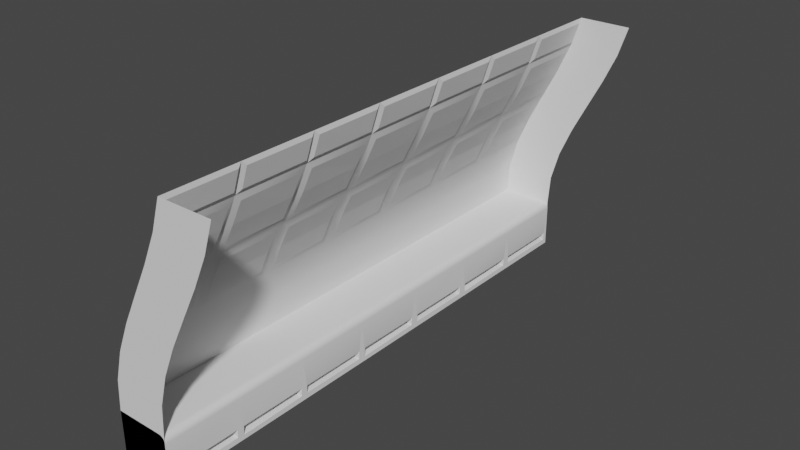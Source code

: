 # Source: greenhousewall.blend  (saved by Blender 3.3.6; exported with 4.5.12 LTS)
import bpy
from mathutils import Matrix  # noqa: F401  (used for matrix-valued properties, if any)

bpy.ops.wm.read_factory_settings(use_empty=True)
scene = bpy.context.scene
scene.name = 'Scene'

# ---- collections
col_collection = bpy.data.collections.new('Collection'); scene.collection.children.link(col_collection)

# ---- node groups
ng_auto_smooth = bpy.data.node_groups.new('Auto Smooth', 'GeometryNodeTree')
_s = ng_auto_smooth.interface.new_socket(name='Geometry', in_out='OUTPUT', socket_type='NodeSocketGeometry')
_s = ng_auto_smooth.interface.new_socket(name='Geometry', in_out='INPUT', socket_type='NodeSocketGeometry')
_s = ng_auto_smooth.interface.new_socket(name='Angle', in_out='INPUT', socket_type='NodeSocketFloat')
_s.subtype = 'ANGLE'
_s.min_value = 0.0
_s.max_value = 3.142
ng_auto_smooth.is_modifier = True
_N = ng_auto_smooth.nodes; _L = ng_auto_smooth.links
n0 = _N.new('NodeGroupOutput'); n0.name = 'Group Output'; n0.location = (480, -100)
n1 = _N.new('NodeGroupInput'); n1.name = 'Group Input'; n1.location = (-420, -300)
n2 = _N.new('NodeGroupInput'); n2.name = 'Group Input.001'; n2.location = (-60, -100)
n3 = _N.new('GeometryNodeSetShadeSmooth'); n3.name = 'Set Shade Smooth'; n3.location = (120, -100)
n3.domain = 'EDGE'
n4 = _N.new('GeometryNodeSetShadeSmooth'); n4.name = 'Set Shade Smooth.001'; n4.location = (300, -100)
n5 = _N.new('GeometryNodeInputMeshEdgeAngle'); n5.name = 'Edge Angle'; n5.location = (-420, -220)
n6 = _N.new('GeometryNodeInputEdgeSmooth'); n6.name = 'Is Edge Smooth'; n6.location = (-60, -160)
n7 = _N.new('GeometryNodeInputShadeSmooth'); n7.name = 'Is Face Smooth'; n7.location = (-240, -340)
n8 = _N.new('FunctionNodeBooleanMath'); n8.name = 'Boolean Math'; n8.location = (-60, -220)
n9 = _N.new('FunctionNodeCompare'); n9.name = 'Compare'; n9.location = (-240, -180)
n9.operation = 'LESS_EQUAL'
_L.new(n5.outputs[0], n9.inputs[0])
_L.new(n4.outputs[0], n0.inputs[0])
_L.new(n1.outputs[1], n9.inputs[1])
_L.new(n9.outputs[0], n8.inputs[0])
_L.new(n7.outputs[0], n8.inputs[1])
_L.new(n2.outputs[0], n3.inputs[0])
_L.new(n6.outputs[0], n3.inputs[1])
_L.new(n3.outputs[0], n4.inputs[0])
_L.new(n8.outputs[0], n3.inputs[2])
n0.is_active_output = True

# ---- world
world_world = bpy.data.worlds.new('World'); scene.world = world_world
world_world.use_nodes = True; world_world.node_tree.nodes.clear()
_N = world_world.node_tree.nodes; _L = world_world.node_tree.links
n0 = _N.new('ShaderNodeOutputWorld'); n0.name = 'World Output'; n0.location = (300, 300)
n1 = _N.new('ShaderNodeBackground'); n1.name = 'Background'; n1.location = (10, 300)
n1.inputs[0].default_value = (0.05088, 0.05088, 0.05088, 1.0)
_L.new(n1.outputs[0], n0.inputs[0])
n0.is_active_output = True
world_world.color = (0.05088, 0.05088, 0.05088)
world_world.use_sun_shadow = False
world_world.sun_shadow_jitter_overblur = 0.0

# ---- meshes
me_plane_013 = bpy.data.meshes.new('Plane.013')
me_plane_013.from_pydata([(5.96e-08, -1.0, -0.01677), (0.0, -1.0, 1.259), (0.0, 1.0, 1.259), (0.2737, 1.0, 2.84), (0.6122, 1.0, 3.631), (2.039, -1.0, 6.793), (1.783, -1.0, 6.002), (1.422, -1.0, 5.212), (1.014, -1.0, 4.421), (0.6122, -1.0, 3.631), (0.2737, -1.0, 2.84), (0.05377, -1.0, 2.05), (0.4096, 0.7806, 3.059), (0.4096, -0.7806, 3.059), (1.154, -0.829, 4.592), (1.221, -1.0, 1.259), (1.388, -1.0, 1.138), (1.363, -1.0, 1.187), (1.324, -1.0, 1.226), (1.275, -1.0, 1.25), (1.221, 1.0, 1.259), (1.388, 1.0, 1.138), (1.396, -1.0, -0.01677), (1.396, -1.0, 1.084), (0.5256, -0.8842, 0.1225), (0.5256, 0.8842, 0.1225), (0.5256, -0.8842, 0.2712), (0.5256, 0.8842, 0.2712), (1.328, -0.8842, 0.1225), (1.383, -0.8917, 0.1134), (1.328, 0.8842, 0.1225), (1.396, 0.8842, 0.1909), (1.383, 0.8923, 0.1127), (1.328, -0.8842, 0.2712), (1.393, -0.8924, 0.3293), (1.368, -0.8864, 0.2873), (1.328, 0.8842, 0.2712), (1.393, 0.8924, 0.3289), (1.368, 0.8864, 0.2872), (5.96e-08, 8.922, -0.01677), (0.0, 8.922, 1.259), (0.05377, 8.922, 2.05), (0.2737, 8.922, 2.84), (0.6122, 8.922, 3.631), (1.014, 8.922, 4.421), (1.422, 8.922, 5.212), (2.039, 8.922, 6.793), (0.05377, 6.922, 2.05), (0.4096, 8.702, 3.059), (2.061, 7.042, 6.672), (1.324, 6.922, 1.226), (1.275, 6.922, 1.25), (1.221, 8.922, 1.259), (1.275, 8.922, 1.25), (1.324, 8.922, 1.226), (1.363, 8.922, 1.187), (1.388, 8.922, 1.138), (1.396, 8.922, -0.01677), (1.396, 6.922, 1.084), (1.396, 8.922, 1.084), (0.5256, 7.038, 0.1225), (0.5256, 8.806, 0.1225), (0.5256, 7.038, 0.2712), (0.5256, 8.806, 0.2712), (1.328, 7.038, 0.1225), (1.383, 7.03, 0.1134), (1.328, 8.806, 0.1225), (1.396, 8.806, 0.1909), (1.383, 8.814, 0.1127), (1.328, 7.038, 0.2712), (1.393, 7.029, 0.3293), (1.368, 7.035, 0.2873), (1.328, 8.806, 0.2712), (1.393, 8.814, 0.3289), (1.368, 8.808, 0.2872), (0.6552, 8.702, 3.631), (0.9413, 8.702, 4.202), (0.6552, 7.141, 3.631), (0.9413, 7.141, 4.202), (0.4019, 7.141, 3.059), (1.147, 8.751, 4.592), (1.465, 8.751, 5.212), (1.754, 8.751, 5.831), (1.465, 7.093, 5.212), (1.754, 7.093, 5.831), (1.147, 7.093, 4.592), (1.874, 8.802, 6.122), (1.874, 7.042, 6.122), (2.053, 8.802, 6.672), (0.6552, 10.7, 3.631), (0.9413, 10.7, 4.202), (0.6552, 9.142, 3.631), (1.147, 10.75, 4.592), (1.465, 10.75, 5.212), (1.754, 10.75, 5.831), (1.754, 9.093, 5.831), (1.147, 9.093, 4.592), (1.874, 10.8, 6.122), (1.874, 9.042, 6.122), (2.053, 10.8, 6.672), (2.053, 9.042, 6.672), (0.05377, 10.92, 2.05), (0.2737, 10.92, 2.84), (0.6122, 10.92, 3.631), (1.422, 10.92, 5.212), (1.783, 8.922, 6.002), (0.4096, 10.7, 3.059), (0.949, 9.142, 4.202), (0.4096, 9.142, 3.059), (1.473, 9.093, 5.212), (1.275, 10.92, 1.25), (1.324, 10.92, 1.226), (1.363, 10.92, 1.187), (0.5256, 9.038, 0.1225), (0.5256, 10.81, 0.1225), (0.5256, 9.038, 0.2712), (0.5256, 10.81, 0.2712), (1.396, 9.02, 0.1004), (1.349, 9.037, 0.1214), (1.328, 10.81, 0.1225), (1.396, 10.81, 0.1909), (1.383, 10.81, 0.1127), (1.396, 9.026, 0.3553), (1.383, 9.033, 0.3059), (1.349, 9.038, 0.2753), (1.328, 10.81, 0.2712), (1.393, 10.81, 0.3289), (1.368, 10.81, 0.2872), (0.6552, 12.7, 3.631), (0.4019, 12.7, 3.059), (0.9413, 12.7, 4.202), (0.6552, 11.14, 3.631), (0.9413, 11.14, 4.202), (0.4019, 11.14, 3.059), (1.147, 12.75, 4.592), (1.465, 12.75, 5.212), (1.754, 12.75, 5.831), (1.754, 11.09, 5.831), (1.147, 11.09, 4.592), (1.874, 12.8, 6.122), (1.874, 11.04, 6.122), (2.053, 12.8, 6.672), (5.96e-08, 10.92, -0.01677), (5.96e-08, 12.92, -0.01677), (0.0, 10.92, 1.259), (0.0, 12.92, 1.259), (0.05377, 12.92, 2.05), (0.2737, 12.92, 2.84), (0.6122, 12.92, 3.631), (1.014, 12.92, 4.421), (1.422, 12.92, 5.212), (1.783, 12.92, 6.002), (2.039, 12.92, 6.793), (2.039, 10.92, 6.793), (1.783, 10.92, 6.002), (1.014, 10.92, 4.421), (1.473, 11.09, 5.212), (2.061, 11.04, 6.672), (1.221, 10.92, 1.259), (1.388, 10.92, 1.138), (1.221, 12.92, 1.259), (1.275, 12.92, 1.25), (1.324, 12.92, 1.226), (1.363, 12.92, 1.187), (1.388, 12.92, 1.138), (1.396, 10.92, -0.01677), (1.396, 12.92, -0.01677), (1.396, 10.92, 1.084), (1.396, 12.92, 1.084), (0.5256, 11.04, 0.1225), (0.5256, 12.81, 0.1225), (0.5256, 11.04, 0.2712), (0.5256, 12.81, 0.2712), (1.328, 11.04, 0.1225), (1.383, 11.03, 0.1134), (1.328, 12.81, 0.1225), (1.396, 12.81, 0.1909), (1.383, 12.81, 0.1127), (1.396, 11.03, 0.3553), (1.328, 11.04, 0.2712), (1.383, 11.03, 0.3059), (1.328, 12.81, 0.2712), (1.393, 12.81, 0.3289), (1.368, 12.81, 0.2872), (5.96e-08, 4.922, -0.01677), (5.96e-08, 6.922, -0.01677), (0.0, 4.922, 1.259), (0.0, 6.922, 1.259), (0.2737, 6.922, 2.84), (0.6122, 6.922, 3.631), (1.014, 6.922, 4.421), (1.422, 6.922, 5.212), (1.783, 6.922, 6.002), (2.039, 6.922, 6.793), (2.039, 4.922, 6.793), (1.783, 4.922, 6.002), (0.6122, 4.922, 3.631), (0.2737, 4.922, 2.84), (0.05377, 4.922, 2.05), (0.4096, 6.703, 3.059), (0.949, 6.703, 4.202), (0.4096, 5.142, 3.059), (1.762, 5.093, 5.831), (2.061, 5.042, 6.672), (1.221, 4.922, 1.259), (1.388, 4.922, 1.138), (1.363, 4.922, 1.187), (1.324, 4.922, 1.226), (1.275, 4.922, 1.25), (1.221, 6.922, 1.259), (1.363, 6.922, 1.187), (1.388, 6.922, 1.138), (1.396, 4.922, -0.01677), (1.396, 6.922, -0.01677), (1.396, 4.922, 1.084), (0.5256, 5.038, 0.1225), (0.5256, 6.806, 0.1225), (0.5256, 5.038, 0.2712), (0.5256, 6.806, 0.2712), (1.396, 5.02, 0.1004), (1.349, 5.037, 0.1214), (1.328, 6.806, 0.1225), (1.396, 6.806, 0.1909), (1.383, 6.814, 0.1127), (1.396, 5.026, 0.3553), (1.383, 5.033, 0.3059), (1.349, 5.037, 0.2753), (1.328, 6.806, 0.2712), (1.393, 6.814, 0.3289), (1.368, 6.809, 0.2872), (0.6552, 6.703, 3.631), (0.6552, 5.142, 3.631), (0.9413, 5.142, 4.202), (1.147, 6.751, 4.592), (1.465, 6.751, 5.212), (1.754, 6.751, 5.831), (1.465, 5.093, 5.212), (1.147, 5.093, 4.592), (1.874, 6.802, 6.122), (1.874, 5.042, 6.122), (2.053, 6.802, 6.672), (0.6552, 4.714, 3.631), (0.4019, 4.714, 3.059), (0.9413, 4.714, 4.202), (0.6552, 3.152, 3.631), (0.9413, 3.152, 4.202), (1.147, 4.762, 4.592), (1.465, 4.762, 5.212), (1.754, 3.104, 5.831), (1.147, 3.104, 4.592), (1.874, 4.813, 6.122), (1.874, 3.053, 6.122), (2.053, 4.813, 6.672), (5.96e-08, 2.933, -0.01677), (1.014, 4.933, 4.421), (1.422, 4.933, 5.212), (2.039, 2.933, 6.793), (1.783, 2.933, 6.002), (1.014, 2.933, 4.421), (0.4096, 3.152, 3.059), (1.762, 4.762, 5.831), (1.473, 3.104, 5.212), (2.061, 3.053, 6.672), (1.221, 2.933, 1.259), (1.363, 2.933, 1.187), (1.324, 2.933, 1.226), (1.275, 2.933, 1.25), (1.396, 2.933, 1.084), (0.5256, 3.049, 0.1225), (0.5256, 4.817, 0.1225), (0.5256, 3.049, 0.2712), (0.5256, 4.817, 0.2712), (1.328, 3.049, 0.1225), (1.383, 3.041, 0.1134), (1.328, 4.817, 0.1225), (1.396, 4.817, 0.1909), (1.383, 4.825, 0.1127), (1.396, 3.037, 0.3553), (1.328, 3.049, 0.2712), (1.383, 3.044, 0.3059), (1.328, 4.817, 0.2712), (1.393, 4.825, 0.3289), (1.368, 4.819, 0.2872), (5.96e-08, 0.9683, -0.01677), (0.0, 2.968, 1.259), (0.05377, 2.968, 2.05), (0.2737, 2.968, 2.84), (0.6122, 2.968, 3.631), (1.422, 2.968, 5.212), (2.039, 0.9683, 6.793), (1.783, 0.9683, 6.002), (1.422, 0.9683, 5.212), (1.014, 0.9683, 4.421), (0.05377, 0.9683, 2.05), (0.949, 1.188, 4.202), (1.473, 2.797, 5.212), (1.363, 0.9683, 1.187), (1.324, 0.9683, 1.226), (1.275, 0.9683, 1.25), (1.388, 2.968, 1.138), (1.396, 0.9683, -0.01677), (1.396, 2.968, -0.01677), (1.396, 0.9683, 1.084), (0.5256, 1.084, 0.1225), (0.5256, 2.852, 0.1225), (0.5256, 1.084, 0.2712), (0.5256, 2.852, 0.2712), (1.396, 1.066, 0.1004), (1.349, 1.083, 0.1214), (1.328, 2.852, 0.1225), (1.396, 2.852, 0.1909), (1.383, 2.861, 0.1127), (1.328, 1.084, 0.2712), (1.393, 1.076, 0.3293), (1.368, 1.082, 0.2873), (1.328, 2.852, 0.2712), (1.393, 2.861, 0.3289), (1.368, 2.855, 0.2872), (0.6552, 2.749, 3.631), (0.4019, 2.749, 3.059), (0.9413, 2.749, 4.202), (0.6552, 1.188, 3.631), (0.4019, 1.188, 3.059), (1.147, 2.797, 4.592), (1.754, 2.797, 5.831), (1.465, 1.139, 5.212), (1.754, 1.139, 5.831), (1.147, 1.139, 4.592), (1.874, 2.848, 6.122), (1.874, 1.088, 6.122), (2.053, 2.848, 6.672), (2.053, 1.088, 6.672), (0.6552, 0.7806, 3.631), (0.9413, 0.7806, 4.202), (0.6552, -0.7806, 3.631), (0.9413, -0.7806, 4.202), (1.147, 0.829, 4.592), (1.465, 0.829, 5.212), (1.754, 0.829, 5.831), (1.465, -0.829, 5.212), (1.754, -0.829, 5.831), (1.874, 0.88, 6.122), (1.874, -0.88, 6.122), (2.053, 0.88, 6.672), (2.053, -0.88, 6.672), (1.384, -1.0, -0.01677), (1.384, -1.0, 1.259), (3.423, -1.0, 6.793), (3.167, -1.0, 6.002), (2.806, -1.0, 5.212), (2.398, -1.0, 4.421), (1.996, -1.0, 3.631), (1.658, -1.0, 2.84), (1.438, -1.0, 2.05), (1.186, 10.92, -0.01677), (1.384, 12.92, -0.01677), (1.384, 12.92, 1.259), (1.438, 12.92, 2.05), (1.658, 12.92, 2.84), (1.996, 12.92, 3.631), (2.398, 12.92, 4.421), (2.806, 12.92, 5.212), (3.167, 12.92, 6.002), (3.423, 12.92, 6.793), (1.186, 0.9683, -0.01677)], [], [(283, 2, 20, 298, 297, 296, 21, 302, 300), (11, 1, 2, 293), (2, 1, 15, 20), (0, 283, 300, 22), (36, 33, 26, 27), (10, 11, 293, 3), (332, 12, 3, 4), (333, 332, 4, 292), (334, 335, 8, 9), (13, 334, 9, 10), (335, 333, 292, 8), (12, 13, 10, 3), (337, 336, 292, 291), (338, 337, 291, 290), (339, 340, 6, 7), (14, 339, 7, 8), (340, 338, 290, 6), (336, 14, 8, 292), (343, 341, 290, 289), (342, 344, 5, 6), (344, 343, 289, 5), (341, 342, 6, 290), (23, 302, 21, 16), (16, 21, 296, 17), (17, 296, 297, 18), (18, 297, 298, 19), (19, 298, 20, 15), (1, 0, 22, 23, 16, 17, 18, 19, 15), (33, 28, 24, 26), (32, 29, 22, 300), (30, 31, 36, 27, 25), (26, 24, 25, 27), (34, 37, 302, 23), (37, 31, 32, 300, 302), (29, 34, 23, 22), (30, 32, 31), (37, 38, 31), (38, 36, 31), (29, 32, 30, 28), (33, 36, 38, 35), (35, 38, 37, 34), (28, 33, 35), (28, 35, 29), (29, 35, 34), (28, 30, 25, 24), (39, 40, 52, 53, 54, 55, 56, 59, 57), (47, 187, 40, 41), (40, 187, 209, 52), (185, 39, 57, 213), (72, 69, 62, 63), (188, 47, 41, 42), (75, 48, 42, 43), (76, 75, 43, 44), (77, 78, 190, 189), (79, 77, 189, 188), (78, 76, 44, 190), (48, 79, 188, 42), (81, 80, 44, 45), (82, 81, 45, 105), (83, 84, 192, 191), (85, 83, 191, 190), (84, 82, 105, 192), (80, 85, 190, 44), (88, 86, 105, 46), (87, 49, 193, 192), (49, 88, 46, 193), (86, 87, 192, 105), (58, 59, 56, 211), (211, 56, 55, 210), (210, 55, 54, 50), (50, 54, 53, 51), (51, 53, 52, 209), (187, 185, 213, 58, 211, 210, 50, 51, 209), (69, 64, 60, 62), (68, 65, 213, 57), (66, 67, 72, 63, 61), (62, 60, 61, 63), (70, 73, 59, 58), (73, 67, 68, 57, 59), (65, 70, 58, 213), (66, 68, 67), (73, 74, 67), (74, 72, 67), (65, 68, 66, 64), (69, 72, 74, 71), (71, 74, 73, 70), (64, 69, 71), (64, 71, 65), (65, 71, 70), (64, 66, 61, 60), (142, 144, 158, 110, 111, 112, 159, 167, 165), (41, 40, 144, 101), (144, 40, 52, 158), (39, 142, 165, 57), (125, 124, 115, 116), (42, 41, 101, 102), (89, 106, 102, 103), (90, 89, 103, 155), (91, 107, 44, 43), (108, 91, 43, 42), (107, 90, 155, 44), (106, 108, 42, 102), (93, 92, 155, 104), (94, 93, 104, 154), (109, 95, 105, 45), (96, 109, 45, 44), (95, 94, 154, 105), (92, 96, 44, 155), (99, 97, 154, 153), (98, 100, 46, 105), (100, 99, 153, 46), (97, 98, 105, 154), (59, 167, 159, 56), (56, 159, 112, 55), (55, 112, 111, 54), (54, 111, 110, 53), (53, 110, 158, 52), (124, 118, 113, 115), (121, 117, 57, 165), (119, 120, 125, 116, 114), (115, 113, 114, 116), (122, 126, 167, 59), (126, 120, 121, 165, 167), (117, 122, 59, 57), (119, 121, 120), (126, 127, 120), (127, 125, 120), (117, 121, 118), (118, 121, 119), (124, 125, 127), (124, 127, 123), (123, 127, 126), (123, 126, 122), (118, 124, 123), (118, 123, 122, 117), (118, 119, 114, 113), (143, 145, 160, 161, 162, 163, 164, 168, 166), (101, 144, 145, 146), (145, 144, 158, 160), (142, 143, 166, 165), (181, 179, 171, 172), (102, 101, 146, 147), (128, 129, 147, 148), (130, 128, 148, 149), (131, 132, 155, 103), (133, 131, 103, 102), (132, 130, 149, 155), (129, 133, 102, 147), (135, 134, 149, 150), (136, 135, 150, 151), (156, 137, 154, 104), (138, 156, 104, 155), (137, 136, 151, 154), (134, 138, 155, 149), (141, 139, 151, 152), (140, 157, 153, 154), (157, 141, 152, 153), (139, 140, 154, 151), (167, 168, 164, 159), (159, 164, 163, 112), (112, 163, 162, 111), (111, 162, 161, 110), (110, 161, 160, 158), (179, 173, 169, 171), (177, 174, 165, 166), (175, 176, 181, 172, 170), (171, 169, 170, 172), (178, 182, 168, 167), (182, 176, 177, 166, 168), (174, 178, 167, 165), (175, 177, 176), (182, 183, 176), (183, 181, 176), (174, 177, 175, 173), (179, 181, 183, 180), (180, 183, 182), (180, 182, 178), (173, 179, 180), (173, 180, 174), (174, 180, 178), (173, 175, 170, 169), (198, 186, 187, 47), (187, 186, 204, 209), (184, 185, 213, 212), (227, 226, 217, 218), (197, 198, 47, 188), (230, 199, 188, 189), (200, 230, 189, 190), (231, 232, 254, 196), (201, 231, 196, 197), (232, 200, 190, 254), (199, 201, 197, 188), (234, 233, 190, 191), (235, 234, 191, 192), (236, 202, 195, 255), (237, 236, 255, 254), (202, 235, 192, 195), (233, 237, 254, 190), (240, 238, 192, 193), (239, 203, 194, 195), (203, 240, 193, 194), (238, 239, 195, 192), (214, 58, 211, 205), (205, 211, 210, 206), (206, 210, 50, 207), (207, 50, 51, 208), (208, 51, 209, 204), (186, 184, 212, 214, 205, 206, 207, 208, 204), (226, 220, 215, 217), (223, 219, 212, 213), (221, 222, 227, 218, 216), (217, 215, 216, 218), (224, 228, 58, 214), (228, 222, 223, 213, 58), (219, 224, 214, 212), (221, 223, 222), (228, 229, 222), (229, 227, 222), (219, 223, 220), (220, 223, 221), (226, 227, 229), (226, 229, 225), (225, 229, 228, 224), (220, 226, 225), (220, 225, 224), (220, 224, 219), (220, 221, 216, 215), (285, 284, 186, 198), (186, 284, 263, 204), (253, 184, 212, 301), (280, 278, 270, 271), (286, 285, 198, 197), (241, 242, 197, 196), (243, 241, 196, 254), (244, 245, 258, 287), (259, 244, 287, 286), (245, 243, 254, 258), (242, 259, 286, 197), (247, 246, 254, 255), (260, 247, 255, 195), (261, 248, 257, 288), (249, 261, 288, 258), (248, 260, 195, 257), (246, 249, 258, 254), (252, 250, 195, 194), (251, 262, 256, 257), (262, 252, 194, 256), (250, 251, 257, 195), (267, 214, 205, 299), (299, 205, 206, 264), (264, 206, 207, 265), (265, 207, 208, 266), (266, 208, 204, 263), (284, 253, 301, 267, 299, 264, 265, 266, 263), (278, 272, 268, 270), (276, 273, 301, 212), (274, 275, 280, 271, 269), (270, 268, 269, 271), (277, 281, 214, 267), (281, 275, 276, 212, 214), (273, 277, 267, 301), (274, 276, 275), (281, 282, 275), (282, 280, 275), (273, 276, 274, 272), (278, 280, 282, 279), (279, 282, 281), (279, 281, 277), (272, 278, 279), (272, 279, 273), (273, 279, 277), (272, 274, 269, 268), (293, 2, 284, 285), (284, 2, 20, 263), (283, 253, 301, 300), (315, 312, 305, 306), (3, 293, 285, 286), (318, 319, 286, 287), (320, 318, 287, 258), (321, 294, 292, 4), (322, 321, 4, 3), (294, 320, 258, 292), (319, 322, 3, 286), (295, 323, 258, 288), (324, 295, 288, 257), (325, 326, 290, 291), (327, 325, 291, 292), (326, 324, 257, 290), (323, 327, 292, 258), (330, 328, 257, 256), (329, 331, 289, 290), (331, 330, 256, 289), (328, 329, 290, 257), (302, 267, 299, 21), (21, 299, 264, 296), (296, 264, 265, 297), (297, 265, 266, 298), (298, 266, 263, 20), (312, 308, 303, 305), (311, 307, 300, 301), (309, 310, 315, 306, 304), (305, 303, 304, 306), (313, 316, 267, 302), (316, 310, 311, 301, 267), (307, 313, 302, 300), (309, 311, 310), (316, 317, 310), (317, 315, 310), (307, 311, 308), (308, 311, 309), (312, 315, 317, 314), (314, 317, 316, 313), (308, 312, 314), (308, 314, 313), (308, 313, 307), (308, 309, 304, 303), (145, 143, 355, 356), (9, 8, 350, 351), (0, 1, 346, 345), (6, 5, 347, 348), (10, 9, 351, 352), (1, 11, 353, 346), (148, 147, 358, 359), (149, 148, 359, 360), (150, 149, 360, 361), (11, 10, 352, 353), (146, 145, 356, 357), (7, 6, 348, 349), (151, 150, 361, 362), (283, 0, 345, 364), (147, 146, 357, 358), (8, 7, 349, 350), (143, 142, 354, 355), (152, 151, 362, 363)])
me_plane_013.polygons.foreach_set('use_smooth', [True] * 334)
_uv = me_plane_013.uv_layers.new(name='UVMap')
_uv.uv.foreach_set('vector', [0.4154, 0.3464, 0.4154, 0.4381, 0.5031, 0.4381, 0.507, 0.4375, 0.5105, 0.4357, 0.5133, 0.4329, 0.5151, 0.4294, 0.5157, 0.4255, 0.5157, 0.3464, -0.0005142, 0.4949, -0.0005142, 0.4381, 0.1432, 0.4381, 0.1409, 0.4949, 0.4154, 0.1432, 0.4154, -0.0005142, 0.5031, -0.0005142, 0.5031, 0.1432, 0.4154, -0.0005142, 0.4154, 0.1409, 0.5157, 0.1409, 0.5157, -0.0005142, 0.5108, 0.1348, 0.5108, 0.007807, 0.4531, 0.007807, 0.4531, 0.1348, -0.0005142, 0.5516, -0.0005142, 0.4949, 0.1409, 0.4949, 0.1432, 0.5516, 0.1274, 0.6084, 0.1274, 0.5674, 0.1432, 0.5516, 0.1432, 0.6084, 0.1274, 0.6494, 0.1274, 0.6084, 0.1432, 0.6084, 0.1409, 0.6652, 0.01525, 0.6084, 0.01525, 0.6494, -0.0005142, 0.6652, -0.0005142, 0.6084, 0.01525, 0.5674, 0.01525, 0.6084, -0.0005142, 0.6084, -0.0005142, 0.5516, 0.01525, 0.6494, 0.1274, 0.6494, 0.1409, 0.6652, -0.0005142, 0.6652, 0.1274, 0.5674, 0.01525, 0.5674, -0.0005142, 0.5516, 0.1432, 0.5516, 0.1309, 0.722, 0.1309, 0.6775, 0.1409, 0.6652, 0.1409, 0.722, 0.1309, 0.7665, 0.1309, 0.722, 0.1409, 0.722, 0.1409, 0.7788, 0.01177, 0.722, 0.01177, 0.7665, -0.0005142, 0.7788, -0.0005142, 0.722, 0.01177, 0.6775, 0.01177, 0.722, -0.0005142, 0.722, -0.0005142, 0.6652, 0.01177, 0.7665, 0.1309, 0.7665, 0.1409, 0.7788, -0.0005142, 0.7788, 0.1309, 0.6775, 0.01177, 0.6775, -0.0005142, 0.6652, 0.1409, 0.6652, 0.1345, 0.8269, 0.1345, 0.7874, 0.1409, 0.7788, 0.1409, 0.8356, 0.008108, 0.7874, 0.008108, 0.8269, -0.0005142, 0.8356, -0.0005142, 0.7788, 0.008108, 0.8269, 0.1345, 0.8269, 0.1409, 0.8356, -0.0005142, 0.8356, 0.1345, 0.7874, 0.008108, 0.7874, -0.0005142, 0.7788, 0.1409, 0.7788, -0.0005142, 0.4255, 0.1409, 0.4255, 0.1432, 0.4294, -0.0005142, 0.4294, -0.0005142, 0.4294, 0.1432, 0.4294, 0.1409, 0.4329, -0.0005142, 0.4329, 0.5133, -0.0005142, 0.5133, 0.1409, 0.5105, 0.1409, 0.5105, -0.0005142, 0.5105, -0.0005142, 0.5105, 0.1409, 0.507, 0.1409, 0.507, -0.0005142, 0.507, -0.0005142, 0.507, 0.1409, 0.5031, 0.1432, 0.5031, -0.0005142, 0.4154, 0.4381, 0.4154, 0.3464, 0.5157, 0.3464, 0.5157, 0.4255, 0.5151, 0.4294, 0.5133, 0.4329, 0.5105, 0.4357, 0.507, 0.4375, 0.5031, 0.4381, 0.5108, 0.3671, 0.5108, 0.3564, 0.4531, 0.3564, 0.4531, 0.3671, 0.1354, 0.3557, 0.007264, 0.3558, -0.0005142, 0.3464, 0.1409, 0.3464, 0.5108, 0.3564, 0.5157, 0.3614, 0.5108, 0.3671, 0.4531, 0.3671, 0.4531, 0.3564, 0.007807, 0.3671, 0.007807, 0.3564, 0.1348, 0.3564, 0.1348, 0.3671, 0.007212, 0.3713, 0.1354, 0.3713, 0.1409, 0.4255, -0.0005142, 0.4255, 0.1354, 0.3713, 0.1348, 0.3614, 0.1354, 0.3557, 0.1409, 0.3464, 0.1409, 0.4255, 0.007264, 0.3558, 0.007212, 0.3713, -0.0005142, 0.4255, -0.0005142, 0.3464, 0.5108, 0.3564, 0.5147, 0.3557, 0.5157, 0.3614, 0.5154, 0.3713, 0.5136, 0.3683, 0.5157, 0.3614, 0.5136, 0.3683, 0.5108, 0.3671, 0.5157, 0.3614, 0.5147, 0.007264, 0.5147, 0.1354, 0.5108, 0.1348, 0.5108, 0.007807, 0.5108, 0.007807, 0.5108, 0.1348, 0.5136, 0.135, 0.5136, 0.007643, 0.007643, 0.3683, 0.135, 0.3683, 0.1354, 0.3713, 0.007212, 0.3713, 0.5108, 0.3564, 0.5108, 0.3671, 0.5136, 0.3683, 0.5108, 0.3564, 0.5136, 0.3683, 0.5147, 0.3558, 0.5147, 0.3558, 0.5136, 0.3683, 0.5154, 0.3713, 0.5108, 0.007807, 0.5108, 0.1348, 0.4531, 0.1348, 0.4531, 0.007807, 0.4154, 0.3464, 0.4154, 0.4381, 0.5031, 0.4381, 0.507, 0.4375, 0.5105, 0.4357, 0.5133, 0.4329, 0.5151, 0.4294, 0.5157, 0.4255, 0.5157, 0.3464, 0.5685, 0.4949, 0.5685, 0.4381, 0.7122, 0.4381, 0.7122, 0.4949, 0.4154, 0.7122, 0.4154, 0.5685, 0.5031, 0.5685, 0.5031, 0.7122, 0.4154, 0.5685, 0.4154, 0.7122, 0.5157, 0.7122, 0.5157, 0.5685, 0.5108, 0.7039, 0.5108, 0.5769, 0.4531, 0.5769, 0.4531, 0.7039, 0.5685, 0.5516, 0.5685, 0.4949, 0.7122, 0.4949, 0.7122, 0.5516, 0.6964, 0.6084, 0.6964, 0.5674, 0.7122, 0.5516, 0.7122, 0.6084, 0.6964, 0.6494, 0.6964, 0.6084, 0.7122, 0.6084, 0.7122, 0.6652, 0.5843, 0.6084, 0.5843, 0.6494, 0.5685, 0.6652, 0.5685, 0.6084, 0.5843, 0.5674, 0.5843, 0.6084, 0.5685, 0.6084, 0.5685, 0.5516, 0.5843, 0.6494, 0.6964, 0.6494, 0.7122, 0.6652, 0.5685, 0.6652, 0.6964, 0.5674, 0.5843, 0.5674, 0.5685, 0.5516, 0.7122, 0.5516, 0.6999, 0.722, 0.6999, 0.6775, 0.7122, 0.6652, 0.7122, 0.722, 0.6999, 0.7665, 0.6999, 0.722, 0.7122, 0.722, 0.7122, 0.7788, 0.5808, 0.722, 0.5808, 0.7665, 0.5685, 0.7788, 0.5685, 0.722, 0.5808, 0.6775, 0.5808, 0.722, 0.5685, 0.722, 0.5685, 0.6652, 0.5808, 0.7665, 0.6999, 0.7665, 0.7122, 0.7788, 0.5685, 0.7788, 0.6999, 0.6775, 0.5808, 0.6775, 0.5685, 0.6652, 0.7122, 0.6652, 0.7036, 0.8269, 0.7036, 0.7874, 0.7122, 0.7788, 0.7122, 0.8356, 0.5772, 0.7874, 0.5772, 0.8269, 0.5685, 0.8356, 0.5685, 0.7788, 0.5772, 0.8269, 0.7036, 0.8269, 0.7122, 0.8356, 0.5685, 0.8356, 0.7036, 0.7874, 0.5772, 0.7874, 0.5685, 0.7788, 0.7122, 0.7788, 0.5685, 0.4255, 0.7122, 0.4255, 0.7122, 0.4294, 0.5685, 0.4294, 0.5685, 0.4294, 0.7122, 0.4294, 0.7122, 0.4329, 0.5685, 0.4329, 0.5133, 0.5685, 0.5133, 0.7122, 0.5105, 0.7122, 0.5105, 0.5685, 0.5105, 0.5685, 0.5105, 0.7122, 0.507, 0.7122, 0.507, 0.5685, 0.507, 0.5685, 0.507, 0.7122, 0.5031, 0.7122, 0.5031, 0.5685, 0.4154, 0.4381, 0.4154, 0.3464, 0.5157, 0.3464, 0.5157, 0.4255, 0.5151, 0.4294, 0.5133, 0.4329, 0.5105, 0.4357, 0.507, 0.4375, 0.5031, 0.4381, 0.5108, 0.3671, 0.5108, 0.3564, 0.4531, 0.3564, 0.4531, 0.3671, 0.7045, 0.3557, 0.5763, 0.3558, 0.5685, 0.3464, 0.7122, 0.3464, 0.5108, 0.3564, 0.5157, 0.3614, 0.5108, 0.3671, 0.4531, 0.3671, 0.4531, 0.3564, 0.5769, 0.3671, 0.5769, 0.3564, 0.7039, 0.3564, 0.7039, 0.3671, 0.5763, 0.3713, 0.7045, 0.3713, 0.7122, 0.4255, 0.5685, 0.4255, 0.7045, 0.3713, 0.7039, 0.3614, 0.7045, 0.3557, 0.7122, 0.3464, 0.7122, 0.4255, 0.5763, 0.3558, 0.5763, 0.3713, 0.5685, 0.4255, 0.5685, 0.3464, 0.5108, 0.3564, 0.5147, 0.3557, 0.5157, 0.3614, 0.5154, 0.3713, 0.5136, 0.3683, 0.5157, 0.3614, 0.5136, 0.3683, 0.5108, 0.3671, 0.5157, 0.3614, 0.5147, 0.5763, 0.5147, 0.7045, 0.5108, 0.7039, 0.5108, 0.5769, 0.5108, 0.5769, 0.5108, 0.7039, 0.5136, 0.704, 0.5136, 0.5767, 0.5767, 0.3683, 0.704, 0.3683, 0.7045, 0.3713, 0.5763, 0.3713, 0.5108, 0.3564, 0.5108, 0.3671, 0.5136, 0.3683, 0.5108, 0.3564, 0.5136, 0.3683, 0.5147, 0.3558, 0.5147, 0.3558, 0.5136, 0.3683, 0.5154, 0.3713, 0.5108, 0.5769, 0.5108, 0.7039, 0.4531, 0.7039, 0.4531, 0.5769, 0.4154, 0.3464, 0.4154, 0.4381, 0.5031, 0.4381, 0.507, 0.4375, 0.5105, 0.4357, 0.5133, 0.4329, 0.5151, 0.4294, 0.5157, 0.4255, 0.5157, 0.3464, 0.7122, 0.4949, 0.7122, 0.4381, 0.8558, 0.4381, 0.8559, 0.4949, 0.4154, 0.8558, 0.4154, 0.7122, 0.5031, 0.7122, 0.5031, 0.8558, 0.4154, 0.7122, 0.4154, 0.8558, 0.5157, 0.8558, 0.5157, 0.7122, 0.5108, 0.8476, 0.5123, 0.7205, 0.4531, 0.7205, 0.4531, 0.8476, 0.7122, 0.5516, 0.7122, 0.4949, 0.8559, 0.4949, 0.8559, 0.5516, 0.8401, 0.6084, 0.8401, 0.5674, 0.8559, 0.5516, 0.8559, 0.6084, 0.8401, 0.6494, 0.8401, 0.6084, 0.8559, 0.6084, 0.8558, 0.6652, 0.728, 0.6084, 0.728, 0.6494, 0.7122, 0.6652, 0.7122, 0.6084, 0.728, 0.5674, 0.728, 0.6084, 0.7122, 0.6084, 0.7122, 0.5516, 0.728, 0.6494, 0.8401, 0.6494, 0.8558, 0.6652, 0.7122, 0.6652, 0.8401, 0.5674, 0.728, 0.5674, 0.7122, 0.5516, 0.8559, 0.5516, 0.8436, 0.722, 0.8436, 0.6775, 0.8558, 0.6652, 0.8559, 0.722, 0.8436, 0.7665, 0.8436, 0.722, 0.8559, 0.722, 0.8558, 0.7788, 0.7245, 0.722, 0.7245, 0.7665, 0.7122, 0.7788, 0.7122, 0.722, 0.7245, 0.6775, 0.7245, 0.722, 0.7122, 0.722, 0.7122, 0.6652, 0.7245, 0.7665, 0.8436, 0.7665, 0.8558, 0.7788, 0.7122, 0.7788, 0.8436, 0.6775, 0.7245, 0.6775, 0.7122, 0.6652, 0.8558, 0.6652, 0.8473, 0.8269, 0.8473, 0.7874, 0.8558, 0.7788, 0.8558, 0.8356, 0.7208, 0.7874, 0.7208, 0.8269, 0.7122, 0.8356, 0.7122, 0.7788, 0.7208, 0.8269, 0.8473, 0.8269, 0.8558, 0.8356, 0.7122, 0.8356, 0.8473, 0.7874, 0.7208, 0.7874, 0.7122, 0.7788, 0.8558, 0.7788, 0.7122, 0.4255, 0.8558, 0.4255, 0.8558, 0.4294, 0.7122, 0.4294, 0.7122, 0.4294, 0.8558, 0.4294, 0.8559, 0.4329, 0.7122, 0.4329, 0.5133, 0.7122, 0.5133, 0.8559, 0.5105, 0.8559, 0.5105, 0.7122, 0.5105, 0.7122, 0.5105, 0.8559, 0.507, 0.8559, 0.507, 0.7122, 0.507, 0.7122, 0.507, 0.8559, 0.5031, 0.8558, 0.5031, 0.7122, 0.5123, 0.3674, 0.5123, 0.3564, 0.4531, 0.3564, 0.4531, 0.3671, 0.8482, 0.3557, 0.7192, 0.3549, 0.7122, 0.3464, 0.8558, 0.3464, 0.5108, 0.3564, 0.5157, 0.3614, 0.5108, 0.3671, 0.4531, 0.3671, 0.4531, 0.3564, 0.7205, 0.3671, 0.7205, 0.3564, 0.8476, 0.3564, 0.8476, 0.3671, 0.7197, 0.3732, 0.8482, 0.3713, 0.8558, 0.4255, 0.7122, 0.4255, 0.8482, 0.3713, 0.8476, 0.3614, 0.8482, 0.3557, 0.8558, 0.3464, 0.8558, 0.4255, 0.7192, 0.3549, 0.7197, 0.3732, 0.7122, 0.4255, 0.7122, 0.3464, 0.5108, 0.3564, 0.5147, 0.3557, 0.5157, 0.3614, 0.5154, 0.3713, 0.5136, 0.3683, 0.5157, 0.3614, 0.5136, 0.3683, 0.5108, 0.3671, 0.5157, 0.3614, 0.5157, 0.7192, 0.5147, 0.8482, 0.5123, 0.7205, 0.5123, 0.7205, 0.5147, 0.8482, 0.5108, 0.8476, 0.5123, 0.7205, 0.5108, 0.8476, 0.5136, 0.8477, 0.5123, 0.7205, 0.5136, 0.8477, 0.5147, 0.7202, 0.7202, 0.3696, 0.8477, 0.3683, 0.8482, 0.3713, 0.7202, 0.3696, 0.8482, 0.3713, 0.7197, 0.3732, 0.5123, 0.3564, 0.5123, 0.3674, 0.5147, 0.3696, 0.5123, 0.3564, 0.5147, 0.3696, 0.5157, 0.3732, 0.5157, 0.3549, 0.5123, 0.7205, 0.5108, 0.8476, 0.4531, 0.8476, 0.4531, 0.7205, 0.4154, 0.3464, 0.4154, 0.4381, 0.5031, 0.4381, 0.507, 0.4375, 0.5105, 0.4357, 0.5133, 0.4329, 0.5151, 0.4294, 0.5157, 0.4255, 0.5157, 0.3464, 0.8559, 0.4949, 0.8558, 0.4381, 0.9995, 0.4381, 0.9995, 0.4949, 0.4154, 0.9995, 0.4154, 0.8558, 0.5031, 0.8558, 0.5031, 0.9995, 0.4154, 0.8558, 0.4154, 0.9995, 0.5157, 0.9995, 0.5157, 0.8558, 0.5108, 0.9912, 0.5108, 0.8641, 0.4531, 0.8641, 0.4531, 0.9912, 0.8559, 0.5516, 0.8559, 0.4949, 0.9995, 0.4949, 0.9995, 0.5516, 0.9837, 0.6084, 0.9837, 0.5674, 0.9995, 0.5516, 0.9995, 0.6084, 0.9837, 0.6494, 0.9837, 0.6084, 0.9995, 0.6084, 0.9995, 0.6652, 0.8716, 0.6084, 0.8716, 0.6494, 0.8558, 0.6652, 0.8559, 0.6084, 0.8716, 0.5674, 0.8716, 0.6084, 0.8559, 0.6084, 0.8559, 0.5516, 0.8716, 0.6494, 0.9837, 0.6494, 0.9995, 0.6652, 0.8558, 0.6652, 0.9837, 0.5674, 0.8716, 0.5674, 0.8559, 0.5516, 0.9995, 0.5516, 0.9872, 0.722, 0.9872, 0.6775, 0.9995, 0.6652, 0.9995, 0.722, 0.9872, 0.7665, 0.9872, 0.722, 0.9995, 0.722, 0.9995, 0.7788, 0.8681, 0.722, 0.8681, 0.7665, 0.8558, 0.7788, 0.8559, 0.722, 0.8681, 0.6775, 0.8681, 0.722, 0.8559, 0.722, 0.8558, 0.6652, 0.8681, 0.7665, 0.9872, 0.7665, 0.9995, 0.7788, 0.8558, 0.7788, 0.9872, 0.6775, 0.8681, 0.6775, 0.8558, 0.6652, 0.9995, 0.6652, 0.9909, 0.8269, 0.9909, 0.7874, 0.9995, 0.7788, 0.9995, 0.8356, 0.8644, 0.7874, 0.8644, 0.8269, 0.8558, 0.8356, 0.8558, 0.7788, 0.8644, 0.8269, 0.9909, 0.8269, 0.9995, 0.8356, 0.8558, 0.8356, 0.9909, 0.7874, 0.8644, 0.7874, 0.8558, 0.7788, 0.9995, 0.7788, 0.8558, 0.4255, 0.9995, 0.4255, 0.9995, 0.4294, 0.8558, 0.4294, 0.8558, 0.4294, 0.9995, 0.4294, 0.9995, 0.4329, 0.8559, 0.4329, 0.5133, 0.8559, 0.5133, 0.9995, 0.5105, 0.9995, 0.5105, 0.8559, 0.5105, 0.8559, 0.5105, 0.9995, 0.507, 0.9995, 0.507, 0.8559, 0.507, 0.8559, 0.507, 0.9995, 0.5031, 0.9995, 0.5031, 0.8558, 0.5108, 0.3671, 0.5108, 0.3564, 0.4531, 0.3564, 0.4531, 0.3671, 0.9918, 0.3557, 0.8636, 0.3558, 0.8558, 0.3464, 0.9995, 0.3464, 0.5108, 0.3564, 0.5157, 0.3614, 0.5108, 0.3671, 0.4531, 0.3671, 0.4531, 0.3564, 0.8641, 0.3671, 0.8641, 0.3564, 0.9912, 0.3564, 0.9912, 0.3671, 0.8633, 0.3732, 0.9918, 0.3713, 0.9995, 0.4255, 0.8558, 0.4255, 0.9918, 0.3713, 0.9912, 0.3614, 0.9918, 0.3557, 0.9995, 0.3464, 0.9995, 0.4255, 0.8636, 0.3558, 0.8633, 0.3732, 0.8558, 0.4255, 0.8558, 0.3464, 0.5108, 0.3564, 0.5147, 0.3557, 0.5157, 0.3614, 0.5154, 0.3713, 0.5136, 0.3683, 0.5157, 0.3614, 0.5136, 0.3683, 0.5108, 0.3671, 0.5157, 0.3614, 0.5147, 0.8636, 0.5147, 0.9918, 0.5108, 0.9912, 0.5108, 0.8641, 0.5108, 0.8641, 0.5108, 0.9912, 0.5136, 0.9913, 0.5147, 0.8638, 0.8638, 0.3696, 0.9913, 0.3683, 0.9918, 0.3713, 0.8638, 0.3696, 0.9918, 0.3713, 0.8633, 0.3732, 0.5108, 0.3564, 0.5108, 0.3671, 0.5147, 0.3696, 0.5108, 0.3564, 0.5147, 0.3696, 0.5147, 0.3558, 0.5147, 0.3558, 0.5147, 0.3696, 0.5157, 0.3732, 0.5108, 0.8641, 0.5108, 0.9912, 0.4531, 0.9912, 0.4531, 0.8641, 0.4249, 0.4949, 0.4249, 0.4381, 0.5685, 0.4381, 0.5685, 0.4949, 0.4154, 0.5685, 0.4154, 0.4249, 0.5031, 0.4249, 0.5031, 0.5685, 0.4154, 0.4249, 0.4154, 0.5685, 0.5157, 0.5685, 0.5157, 0.4249, 0.5108, 0.5602, 0.5123, 0.4332, 0.4531, 0.4332, 0.4531, 0.5602, 0.4249, 0.5516, 0.4249, 0.4949, 0.5685, 0.4949, 0.5685, 0.5516, 0.5528, 0.6084, 0.5528, 0.5674, 0.5685, 0.5516, 0.5685, 0.6084, 0.5528, 0.6494, 0.5528, 0.6084, 0.5685, 0.6084, 0.5685, 0.6652, 0.4406, 0.6084, 0.4406, 0.6494, 0.4257, 0.6652, 0.4249, 0.6084, 0.4406, 0.5674, 0.4406, 0.6084, 0.4249, 0.6084, 0.4249, 0.5516, 0.4406, 0.6494, 0.5528, 0.6494, 0.5685, 0.6652, 0.4257, 0.6652, 0.5528, 0.5674, 0.4406, 0.5674, 0.4249, 0.5516, 0.5685, 0.5516, 0.5563, 0.722, 0.5563, 0.6775, 0.5685, 0.6652, 0.5685, 0.722, 0.5563, 0.7665, 0.5563, 0.722, 0.5685, 0.722, 0.5685, 0.7788, 0.4372, 0.722, 0.4372, 0.7665, 0.4249, 0.7788, 0.4257, 0.722, 0.4372, 0.6775, 0.4372, 0.722, 0.4257, 0.722, 0.4257, 0.6652, 0.4372, 0.7665, 0.5563, 0.7665, 0.5685, 0.7788, 0.4249, 0.7788, 0.5563, 0.6775, 0.4372, 0.6775, 0.4257, 0.6652, 0.5685, 0.6652, 0.5599, 0.8269, 0.5599, 0.7874, 0.5685, 0.7788, 0.5685, 0.8356, 0.4335, 0.7874, 0.4335, 0.8269, 0.4249, 0.8356, 0.4249, 0.7788, 0.4335, 0.8269, 0.5599, 0.8269, 0.5685, 0.8356, 0.4249, 0.8356, 0.5599, 0.7874, 0.4335, 0.7874, 0.4249, 0.7788, 0.5685, 0.7788, 0.4249, 0.4255, 0.5685, 0.4255, 0.5685, 0.4294, 0.4249, 0.4294, 0.4249, 0.4294, 0.5685, 0.4294, 0.5685, 0.4329, 0.4249, 0.4329, 0.5133, 0.4249, 0.5133, 0.5685, 0.5105, 0.5685, 0.5105, 0.4249, 0.5105, 0.4249, 0.5105, 0.5685, 0.507, 0.5685, 0.507, 0.4249, 0.507, 0.4249, 0.507, 0.5685, 0.5031, 0.5685, 0.5031, 0.4249, 0.4154, 0.4381, 0.4154, 0.3464, 0.5157, 0.3464, 0.5157, 0.4255, 0.5151, 0.4294, 0.5133, 0.4329, 0.5105, 0.4357, 0.507, 0.4375, 0.5031, 0.4381, 0.5123, 0.3674, 0.5123, 0.3564, 0.4531, 0.3564, 0.4531, 0.3671, 0.5608, 0.3557, 0.4319, 0.3549, 0.4249, 0.3464, 0.5685, 0.3464, 0.5108, 0.3564, 0.5157, 0.3614, 0.5108, 0.3671, 0.4531, 0.3671, 0.4531, 0.3564, 0.4332, 0.3671, 0.4332, 0.3564, 0.5602, 0.3564, 0.5602, 0.3671, 0.4323, 0.3732, 0.5608, 0.3713, 0.5685, 0.4255, 0.4249, 0.4255, 0.5608, 0.3713, 0.5602, 0.3614, 0.5608, 0.3557, 0.5685, 0.3464, 0.5685, 0.4255, 0.4319, 0.3549, 0.4323, 0.3732, 0.4249, 0.4255, 0.4249, 0.3464, 0.5108, 0.3564, 0.5147, 0.3557, 0.5157, 0.3614, 0.5154, 0.3713, 0.5136, 0.3683, 0.5157, 0.3614, 0.5136, 0.3683, 0.5108, 0.3671, 0.5157, 0.3614, 0.5157, 0.4319, 0.5147, 0.5608, 0.5123, 0.4331, 0.5123, 0.4331, 0.5147, 0.5608, 0.5108, 0.5602, 0.5123, 0.4332, 0.5108, 0.5602, 0.5136, 0.5604, 0.5123, 0.4332, 0.5136, 0.5604, 0.5147, 0.4329, 0.4329, 0.3696, 0.5604, 0.3683, 0.5608, 0.3713, 0.4323, 0.3732, 0.5123, 0.3564, 0.5123, 0.3674, 0.5147, 0.3696, 0.4331, 0.3564, 0.4329, 0.3696, 0.4323, 0.3732, 0.5123, 0.3564, 0.5157, 0.3732, 0.5157, 0.3549, 0.5123, 0.4331, 0.5108, 0.5602, 0.4531, 0.5602, 0.4531, 0.4332, 0.2845, 0.4949, 0.2845, 0.4381, 0.4249, 0.4381, 0.4249, 0.4949, 0.4154, 0.4249, 0.4154, 0.2845, 0.5031, 0.282, 0.5031, 0.4249, 0.4154, 0.282, 0.4154, 0.4249, 0.5157, 0.4249, 0.5157, 0.2845, 0.5108, 0.4173, 0.5108, 0.2903, 0.4531, 0.2903, 0.4531, 0.4173, 0.2845, 0.5516, 0.2845, 0.4949, 0.4249, 0.4949, 0.4249, 0.5516, 0.4099, 0.6084, 0.4099, 0.5674, 0.4249, 0.5516, 0.4249, 0.6084, 0.4099, 0.6494, 0.4099, 0.6084, 0.4249, 0.6084, 0.4257, 0.6652, 0.2978, 0.6084, 0.2978, 0.6494, 0.282, 0.6652, 0.2845, 0.6084, 0.2978, 0.5674, 0.2978, 0.6084, 0.2845, 0.6084, 0.2845, 0.5516, 0.2978, 0.6494, 0.4099, 0.6494, 0.4257, 0.6652, 0.282, 0.6652, 0.4099, 0.5674, 0.2978, 0.5674, 0.2845, 0.5516, 0.4249, 0.5516, 0.4134, 0.722, 0.4134, 0.6775, 0.4257, 0.6652, 0.4257, 0.722, 0.4134, 0.7665, 0.4134, 0.722, 0.4257, 0.722, 0.4249, 0.7788, 0.2943, 0.722, 0.2943, 0.7665, 0.282, 0.7788, 0.2845, 0.722, 0.2943, 0.6775, 0.2943, 0.722, 0.2845, 0.722, 0.282, 0.6652, 0.2943, 0.7665, 0.4134, 0.7665, 0.4249, 0.7788, 0.282, 0.7788, 0.4134, 0.6775, 0.2943, 0.6775, 0.282, 0.6652, 0.4257, 0.6652, 0.417, 0.8269, 0.417, 0.7874, 0.4249, 0.7788, 0.4249, 0.8356, 0.2906, 0.7874, 0.2906, 0.8269, 0.282, 0.8356, 0.282, 0.7788, 0.2906, 0.8269, 0.417, 0.8269, 0.4249, 0.8356, 0.282, 0.8356, 0.417, 0.7874, 0.2906, 0.7874, 0.282, 0.7788, 0.4249, 0.7788, 0.282, 0.4255, 0.4249, 0.4255, 0.4249, 0.4294, 0.2845, 0.4294, 0.2845, 0.4294, 0.4249, 0.4294, 0.4249, 0.4329, 0.282, 0.4329, 0.5133, 0.282, 0.5133, 0.4249, 0.5105, 0.4249, 0.5105, 0.282, 0.5105, 0.282, 0.5105, 0.4249, 0.507, 0.4249, 0.507, 0.282, 0.507, 0.282, 0.507, 0.4249, 0.5031, 0.4249, 0.5031, 0.282, 0.4154, 0.4381, 0.4154, 0.3464, 0.5157, 0.3464, 0.5157, 0.4255, 0.5151, 0.4294, 0.5133, 0.4329, 0.5105, 0.4357, 0.507, 0.4375, 0.5031, 0.4381, 0.5108, 0.3671, 0.5108, 0.3564, 0.4531, 0.3564, 0.4531, 0.3671, 0.4179, 0.3557, 0.2898, 0.3558, 0.2845, 0.3464, 0.4249, 0.3464, 0.5108, 0.3564, 0.5157, 0.3614, 0.5108, 0.3671, 0.4531, 0.3671, 0.4531, 0.3564, 0.2903, 0.3671, 0.2903, 0.3564, 0.4173, 0.3564, 0.4173, 0.3671, 0.2895, 0.3732, 0.4179, 0.3713, 0.4249, 0.4255, 0.282, 0.4255, 0.4179, 0.3713, 0.4173, 0.3614, 0.4179, 0.3557, 0.4249, 0.3464, 0.4249, 0.4255, 0.2898, 0.3558, 0.2895, 0.3732, 0.282, 0.4255, 0.2845, 0.3464, 0.5108, 0.3564, 0.5147, 0.3557, 0.5157, 0.3614, 0.5154, 0.3713, 0.5136, 0.3683, 0.5157, 0.3614, 0.5136, 0.3683, 0.5108, 0.3671, 0.5157, 0.3614, 0.5147, 0.2898, 0.5147, 0.4179, 0.5108, 0.4173, 0.5108, 0.2903, 0.5108, 0.2903, 0.5108, 0.4173, 0.5136, 0.4175, 0.5147, 0.29, 0.29, 0.3696, 0.4175, 0.3683, 0.4179, 0.3713, 0.29, 0.3696, 0.4179, 0.3713, 0.2895, 0.3732, 0.5108, 0.3564, 0.5108, 0.3671, 0.5147, 0.3696, 0.5108, 0.3564, 0.5147, 0.3696, 0.5147, 0.3558, 0.5147, 0.3558, 0.5147, 0.3696, 0.5157, 0.3732, 0.5108, 0.2903, 0.5108, 0.4173, 0.4531, 0.4173, 0.4531, 0.2903, 0.1409, 0.4949, 0.1432, 0.4381, 0.2845, 0.4381, 0.2845, 0.4949, 0.4154, 0.2845, 0.4154, 0.1432, 0.5031, 0.1432, 0.5031, 0.282, 0.4154, 0.1409, 0.4154, 0.282, 0.5157, 0.2845, 0.5157, 0.1409, 0.5108, 0.2762, 0.5108, 0.1492, 0.4531, 0.1492, 0.4531, 0.2762, 0.1432, 0.5516, 0.1409, 0.4949, 0.2845, 0.4949, 0.2845, 0.5516, 0.2688, 0.6084, 0.2688, 0.5674, 0.2845, 0.5516, 0.2845, 0.6084, 0.2688, 0.6494, 0.2688, 0.6084, 0.2845, 0.6084, 0.282, 0.6652, 0.1566, 0.6084, 0.1566, 0.6494, 0.1409, 0.6652, 0.1432, 0.6084, 0.1566, 0.5674, 0.1566, 0.6084, 0.1432, 0.6084, 0.1432, 0.5516, 0.1566, 0.6494, 0.2688, 0.6494, 0.282, 0.6652, 0.1409, 0.6652, 0.2688, 0.5674, 0.1566, 0.5674, 0.1432, 0.5516, 0.2845, 0.5516, 0.2723, 0.722, 0.2723, 0.6775, 0.282, 0.6652, 0.2845, 0.722, 0.2723, 0.7665, 0.2723, 0.722, 0.2845, 0.722, 0.282, 0.7788, 0.1532, 0.722, 0.1532, 0.7665, 0.1409, 0.7788, 0.1409, 0.722, 0.1532, 0.6775, 0.1532, 0.722, 0.1409, 0.722, 0.1409, 0.6652, 0.1532, 0.7665, 0.2723, 0.7665, 0.282, 0.7788, 0.1409, 0.7788, 0.2723, 0.6775, 0.1532, 0.6775, 0.1409, 0.6652, 0.282, 0.6652, 0.2759, 0.8269, 0.2759, 0.7874, 0.282, 0.7788, 0.282, 0.8356, 0.1495, 0.7874, 0.1495, 0.8269, 0.1409, 0.8356, 0.1409, 0.7788, 0.1495, 0.8269, 0.2759, 0.8269, 0.282, 0.8356, 0.1409, 0.8356, 0.2759, 0.7874, 0.1495, 0.7874, 0.1409, 0.7788, 0.282, 0.7788, 0.1409, 0.4255, 0.282, 0.4255, 0.2845, 0.4294, 0.1432, 0.4294, 0.1432, 0.4294, 0.2845, 0.4294, 0.282, 0.4329, 0.1409, 0.4329, 0.5133, 0.1409, 0.5133, 0.282, 0.5105, 0.282, 0.5105, 0.1409, 0.5105, 0.1409, 0.5105, 0.282, 0.507, 0.282, 0.507, 0.1409, 0.507, 0.1409, 0.507, 0.282, 0.5031, 0.282, 0.5031, 0.1432, 0.5108, 0.3671, 0.5123, 0.3564, 0.4531, 0.3564, 0.4531, 0.3671, 0.2768, 0.3557, 0.1479, 0.3549, 0.1409, 0.3464, 0.2845, 0.3464, 0.5108, 0.3564, 0.5157, 0.3614, 0.5108, 0.3671, 0.4531, 0.3671, 0.4531, 0.3564, 0.1492, 0.3671, 0.1492, 0.3564, 0.2762, 0.3564, 0.2762, 0.3671, 0.1486, 0.3713, 0.2768, 0.3713, 0.282, 0.4255, 0.1409, 0.4255, 0.2768, 0.3713, 0.2762, 0.3614, 0.2768, 0.3557, 0.2845, 0.3464, 0.282, 0.4255, 0.1479, 0.3549, 0.1486, 0.3713, 0.1409, 0.4255, 0.1409, 0.3464, 0.5108, 0.3564, 0.5147, 0.3557, 0.5157, 0.3614, 0.5154, 0.3713, 0.5136, 0.3683, 0.5157, 0.3614, 0.5136, 0.3683, 0.5108, 0.3671, 0.5157, 0.3614, 0.5157, 0.1479, 0.5147, 0.2768, 0.5123, 0.1491, 0.5123, 0.1491, 0.5147, 0.2768, 0.5108, 0.2762, 0.5108, 0.1492, 0.5108, 0.2762, 0.5136, 0.2764, 0.5136, 0.149, 0.149, 0.3683, 0.2764, 0.3683, 0.2768, 0.3713, 0.1486, 0.3713, 0.5123, 0.3564, 0.5108, 0.3671, 0.5136, 0.3683, 0.5123, 0.3564, 0.5136, 0.3683, 0.5154, 0.3713, 0.5123, 0.3564, 0.5154, 0.3713, 0.5157, 0.3549, 0.5123, 0.1491, 0.5108, 0.2762, 0.4531, 0.2762, 0.4531, 0.1492, 0.4154, 0.4381, 0.4154, 0.3464, 0.4154, 0.3464, 0.4154, 0.4381, -0.0005142, 0.6084, -0.0005142, 0.6652, -0.0005142, 0.6652, -0.0005142, 0.6084, 0.4154, 0.3464, 0.4154, 0.4381, 0.4154, 0.4381, 0.4154, 0.3464, -0.0005142, 0.7788, -0.0005142, 0.8356, -0.0005142, 0.8356, -0.0005142, 0.7788, -0.0005142, 0.5516, -0.0005142, 0.6084, -0.0005142, 0.6084, -0.0005142, 0.5516, -0.0005142, 0.4381, -0.0005142, 0.4949, -0.0005142, 0.4949, -0.0005142, 0.4381, 0.9995, 0.6084, 0.9995, 0.5516, 0.9995, 0.5516, 0.9995, 0.6084, 0.9995, 0.6652, 0.9995, 0.6084, 0.9995, 0.6084, 0.9995, 0.6652, 0.9995, 0.722, 0.9995, 0.6652, 0.9995, 0.6652, 0.9995, 0.722, -0.0005142, 0.4949, -0.0005142, 0.5516, -0.0005142, 0.5516, -0.0005142, 0.4949, 0.9995, 0.4949, 0.9995, 0.4381, 0.9995, 0.4381, 0.9995, 0.4949, -0.0005142, 0.722, -0.0005142, 0.7788, -0.0005142, 0.7788, -0.0005142, 0.722, 0.9995, 0.7788, 0.9995, 0.722, 0.9995, 0.722, 0.9995, 0.7788, 0.4154, 0.1409, 0.4154, -0.0005142, 0.4154, -0.0005142, 0.4154, 0.1409, 0.9995, 0.5516, 0.9995, 0.4949, 0.9995, 0.4949, 0.9995, 0.5516, -0.0005142, 0.6652, -0.0005142, 0.722, -0.0005142, 0.722, -0.0005142, 0.6652, 0.4154, 0.9995, 0.4154, 0.8558, 0.4154, 0.8558, 0.4154, 0.9995, 0.9995, 0.8356, 0.9995, 0.7788, 0.9995, 0.7788, 0.9995, 0.8356])
me_plane_013.update()
me_plane_014 = bpy.data.meshes.new('Plane.014')
me_plane_014.from_pydata([(0.4096, 0.7806, 3.059), (0.4096, -0.7806, 3.059), (1.154, -0.829, 4.592), (0.4096, 8.702, 3.059), (2.061, 7.042, 6.672), (0.6552, 8.702, 3.631), (0.9413, 8.702, 4.202), (0.6552, 7.141, 3.631), (0.9413, 7.141, 4.202), (0.4019, 7.141, 3.059), (1.147, 8.751, 4.592), (1.465, 8.751, 5.212), (1.754, 8.751, 5.831), (1.465, 7.093, 5.212), (1.754, 7.093, 5.831), (1.147, 7.093, 4.592), (1.874, 8.802, 6.122), (1.874, 7.042, 6.122), (2.053, 8.802, 6.672), (0.6552, 10.7, 3.631), (0.9413, 10.7, 4.202), (0.6552, 9.142, 3.631), (1.147, 10.75, 4.592), (1.465, 10.75, 5.212), (1.754, 10.75, 5.831), (1.754, 9.093, 5.831), (1.147, 9.093, 4.592), (1.874, 10.8, 6.122), (1.874, 9.042, 6.122), (2.053, 10.8, 6.672), (2.053, 9.042, 6.672), (0.4096, 10.7, 3.059), (0.949, 9.142, 4.202), (0.4096, 9.142, 3.059), (1.473, 9.093, 5.212), (0.6552, 12.7, 3.631), (0.4019, 12.7, 3.059), (0.9413, 12.7, 4.202), (0.6552, 11.14, 3.631), (0.9413, 11.14, 4.202), (0.4019, 11.14, 3.059), (1.147, 12.75, 4.592), (1.465, 12.75, 5.212), (1.754, 12.75, 5.831), (1.754, 11.09, 5.831), (1.147, 11.09, 4.592), (1.874, 12.8, 6.122), (1.874, 11.04, 6.122), (2.053, 12.8, 6.672), (1.473, 11.09, 5.212), (2.061, 11.04, 6.672), (0.4096, 6.703, 3.059), (0.949, 6.703, 4.202), (0.4096, 5.142, 3.059), (1.762, 5.093, 5.831), (2.061, 5.042, 6.672), (0.6552, 6.703, 3.631), (0.6552, 5.142, 3.631), (0.9413, 5.142, 4.202), (1.147, 6.751, 4.592), (1.465, 6.751, 5.212), (1.754, 6.751, 5.831), (1.465, 5.093, 5.212), (1.147, 5.093, 4.592), (1.874, 6.802, 6.122), (1.874, 5.042, 6.122), (2.053, 6.802, 6.672), (0.6552, 4.714, 3.631), (0.4019, 4.714, 3.059), (0.9413, 4.714, 4.202), (0.6552, 3.152, 3.631), (0.9413, 3.152, 4.202), (1.147, 4.762, 4.592), (1.465, 4.762, 5.212), (1.754, 3.104, 5.831), (1.147, 3.104, 4.592), (1.874, 4.813, 6.122), (1.874, 3.053, 6.122), (2.053, 4.813, 6.672), (0.4096, 3.152, 3.059), (1.762, 4.762, 5.831), (1.473, 3.104, 5.212), (2.061, 3.053, 6.672), (0.949, 1.188, 4.202), (1.473, 2.797, 5.212), (0.6552, 2.749, 3.631), (0.4019, 2.749, 3.059), (0.9413, 2.749, 4.202), (0.6552, 1.188, 3.631), (0.4019, 1.188, 3.059), (1.147, 2.797, 4.592), (1.754, 2.797, 5.831), (1.465, 1.139, 5.212), (1.754, 1.139, 5.831), (1.147, 1.139, 4.592), (1.874, 2.848, 6.122), (1.874, 1.088, 6.122), (2.053, 2.848, 6.672), (2.053, 1.088, 6.672), (0.6552, 0.7806, 3.631), (0.9413, 0.7806, 4.202), (0.6552, -0.7806, 3.631), (0.9413, -0.7806, 4.202), (1.147, 0.829, 4.592), (1.465, 0.829, 5.212), (1.754, 0.829, 5.831), (1.465, -0.829, 5.212), (1.754, -0.829, 5.831), (1.874, 0.88, 6.122), (1.874, -0.88, 6.122), (2.053, 0.88, 6.672), (2.053, -0.88, 6.672)], [], [(4, 17, 16, 18), (14, 13, 11, 12), (13, 15, 10, 11), (8, 7, 5, 6), (7, 9, 3, 5), (30, 28, 27, 29), (25, 34, 23, 24), (34, 26, 22, 23), (32, 21, 19, 20), (21, 33, 31, 19), (50, 47, 46, 48), (44, 49, 42, 43), (49, 45, 41, 42), (39, 38, 35, 37), (38, 40, 36, 35), (55, 65, 64, 66), (54, 62, 60, 61), (62, 63, 59, 60), (58, 57, 56, 52), (57, 53, 51, 56), (82, 77, 76, 78), (74, 81, 73, 80), (81, 75, 72, 73), (71, 70, 67, 69), (70, 79, 68, 67), (98, 96, 95, 97), (93, 92, 84, 91), (92, 94, 90, 84), (83, 88, 85, 87), (88, 89, 86, 85), (111, 109, 108, 110), (107, 106, 104, 105), (106, 2, 103, 104), (102, 101, 99, 100), (101, 1, 0, 99)])
_uv = me_plane_014.uv_layers.new(name='UVMap')
_uv.uv.foreach_set('vector', [0.07199, 0.06002, 0.1155, 0.06002, 0.1155, 0.94, 0.07199, 0.94, 0.1385, 0.08548, 0.1875, 0.08548, 0.1875, 0.9145, 0.1385, 0.9145, 0.1875, 0.08548, 0.2365, 0.08548, 0.2365, 0.9145, 0.1875, 0.9145, 0.2673, 0.1097, 0.3125, 0.1097, 0.3125, 0.8903, 0.2673, 0.8903, 0.3125, 0.1097, 0.3577, 0.1097, 0.3577, 0.8903, 0.3125, 0.8903, 0.07199, 0.06002, 0.1155, 0.06002, 0.1155, 0.94, 0.07199, 0.94, 0.1385, 0.08548, 0.1875, 0.08548, 0.1875, 0.9145, 0.1385, 0.9145, 0.1875, 0.08548, 0.2365, 0.08548, 0.2365, 0.9145, 0.1875, 0.9145, 0.2673, 0.1097, 0.3125, 0.1097, 0.3125, 0.8903, 0.2673, 0.8903, 0.3125, 0.1097, 0.3577, 0.1097, 0.3577, 0.8903, 0.3125, 0.8903, 0.07199, 0.06002, 0.1155, 0.06002, 0.1155, 0.94, 0.07199, 0.94, 0.1385, 0.08548, 0.1875, 0.08548, 0.1875, 0.9145, 0.1385, 0.9145, 0.1875, 0.08548, 0.2365, 0.08548, 0.2365, 0.9145, 0.1875, 0.9145, 0.2673, 0.1097, 0.3125, 0.1097, 0.3125, 0.8903, 0.2673, 0.8903, 0.3125, 0.1097, 0.3577, 0.1097, 0.3577, 0.8903, 0.3125, 0.8903, 0.07199, 0.06002, 0.1155, 0.06002, 0.1155, 0.94, 0.07199, 0.94, 0.1385, 0.08548, 0.1875, 0.08548, 0.1875, 0.9145, 0.1385, 0.9145, 0.1875, 0.08548, 0.2365, 0.08548, 0.2365, 0.9145, 0.1875, 0.9145, 0.2673, 0.1097, 0.3125, 0.1097, 0.3125, 0.8903, 0.2673, 0.8903, 0.3125, 0.1097, 0.3577, 0.1097, 0.3577, 0.8903, 0.3125, 0.8903, 0.07199, 0.06002, 0.1155, 0.06002, 0.1155, 0.94, 0.07199, 0.94, 0.1385, 0.08548, 0.1875, 0.08548, 0.1875, 0.9145, 0.1385, 0.9145, 0.1875, 0.08548, 0.2365, 0.08548, 0.2365, 0.9145, 0.1875, 0.9145, 0.2673, 0.1097, 0.3125, 0.1097, 0.3125, 0.8903, 0.2673, 0.8903, 0.3125, 0.1097, 0.3577, 0.1097, 0.3577, 0.8903, 0.3125, 0.8903, 0.07199, 0.06002, 0.1155, 0.06002, 0.1155, 0.94, 0.07199, 0.94, 0.1385, 0.08548, 0.1875, 0.08548, 0.1875, 0.9145, 0.1385, 0.9145, 0.1875, 0.08548, 0.2365, 0.08548, 0.2365, 0.9145, 0.1875, 0.9145, 0.2673, 0.1097, 0.3125, 0.1097, 0.3125, 0.8903, 0.2673, 0.8903, 0.3125, 0.1097, 0.3577, 0.1097, 0.3577, 0.8903, 0.3125, 0.8903, 0.07199, 0.06002, 0.1155, 0.06002, 0.1155, 0.94, 0.07199, 0.94, 0.1385, 0.08548, 0.1875, 0.08548, 0.1875, 0.9145, 0.1385, 0.9145, 0.1875, 0.08548, 0.2365, 0.08548, 0.2365, 0.9145, 0.1875, 0.9145, 0.2673, 0.1097, 0.3125, 0.1097, 0.3125, 0.8903, 0.2673, 0.8903, 0.3125, 0.1097, 0.3577, 0.1097, 0.3577, 0.8903, 0.3125, 0.8903])
me_plane_014.update()

# ---- objects
ob_plane_013 = bpy.data.objects.new('Plane.013', me_plane_013)
ob_plane_001 = bpy.data.objects.new('Plane.001', me_plane_014)

# ---- transforms, parenting, visibility, modifiers, constraints
ob_plane_013.location = (0.0, -7.922, 0.0)
_m = ob_plane_013.modifiers.new('Auto Smooth', 'NODES')
_m.node_group = ng_auto_smooth
_gi = [s.identifier for s in ng_auto_smooth.interface.items_tree if s.item_type == 'SOCKET' and s.in_out == 'INPUT']
_m[_gi[1]] = 0.4747  # Angle
ob_plane_001.location = (0.0, -7.922, 0.0)
_m = ob_plane_001.modifiers.new('Auto Smooth', 'NODES')
_m.node_group = ng_auto_smooth
_gi = [s.identifier for s in ng_auto_smooth.interface.items_tree if s.item_type == 'SOCKET' and s.in_out == 'INPUT']
_m[_gi[1]] = 0.5236  # Angle

# ---- collection membership
col_collection.objects.link(ob_plane_013)
col_collection.objects.link(ob_plane_001)

# ---- scene / render settings (as saved in the file)
scene.frame_start = 1; scene.frame_end = 250; scene.frame_set(1)
scene.render.engine = 'BLENDER_EEVEE_NEXT'
scene.cycles.sampling_pattern = 'TABULATED_SOBOL'
scene.cycles.use_light_tree = False
scene.view_settings.view_transform = 'Filmic'
bpy.context.view_layer.update()

# ---- added for rendering (the .blend has no active camera and no usable light): camera, sun
cam_auto = bpy.data.cameras.new('AutoCamera')
cam_auto.lens = 50.0
cam_auto.sensor_width = 36.0
cam_auto.clip_end = 1000.0
ob_auto_camera = bpy.data.objects.new('AutoCamera', cam_auto)
scene.collection.objects.link(ob_auto_camera)
ob_auto_camera.location = (16.3959, -19.5823, 15.1353)
ob_auto_camera.rotation_euler = (1.09748, -7.21219e-08, 0.694738)
scene.camera = ob_auto_camera
light_auto_sun = bpy.data.lights.new('AutoSun', 'SUN')
light_auto_sun.energy = 3.0
light_auto_sun.angle = 0.0523599
ob_auto_sun = bpy.data.objects.new('AutoSun', light_auto_sun)
scene.collection.objects.link(ob_auto_sun)
ob_auto_sun.rotation_euler = (0.872665, 0.174533, 0.523599)
bpy.context.view_layer.update()
